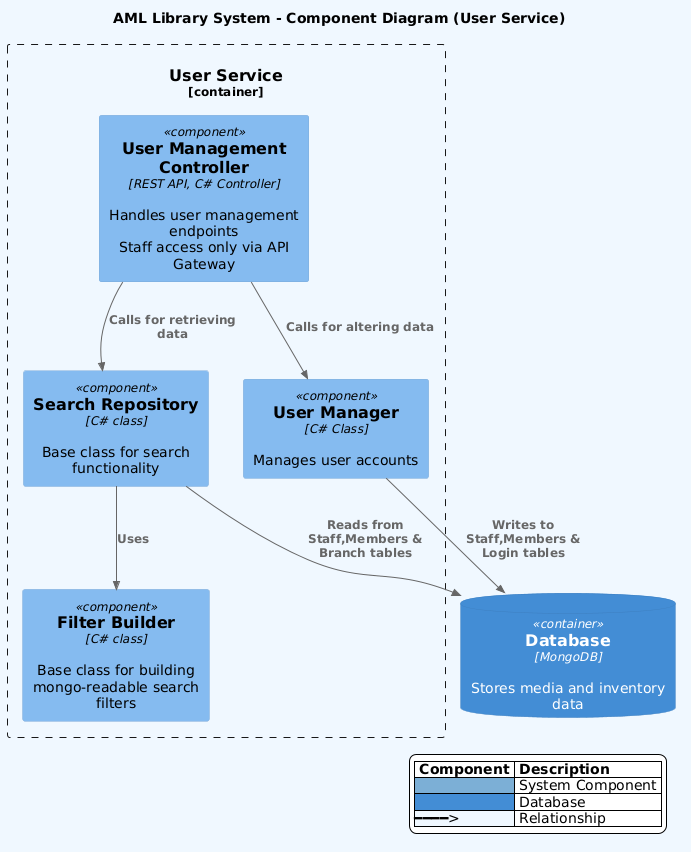

The diagram above was rendered by PlantUML. Its source (embedded in the PNG):
@startuml
!include https://raw.githubusercontent.com/plantuml-stdlib/C4-PlantUML/master/C4_Component.puml

title AML Library System - Component Diagram (User Service)

skinparam backgroundColor #F0F8FF
skinparam legendBackgroundColor white
skinparam legendBorderColor black
skinparam legendFontColor black
skinparam legendFontSize 14

legend bottom right
|= Component |= Description |
|<#7CAFD6>    | System Component |
|<#438DD5>    | Database |
|<#F0F8FF>━━━━>  | Relationship |
endlegend

    
    Container_Boundary(mediaService, "User Service") {
        Component(userManagementController, "User Management Controller", "REST API, C# Controller", "Handles user management endpoints\nStaff access only via API Gateway")
        Component(userManager, "User Manager", "C# Class", "Manages user accounts")
        Component(searchRepository, "Search Repository", "C# class", "Base class for search functionality")
        Component(filterBuilder, "Filter Builder", "C# class", "Base class for building mongo-readable search filters")
    }
    
    ContainerDb(database, "Database", "MongoDB", "Stores media and inventory data")


' Relationships

Rel(userManagementController, searchRepository, "Calls for retrieving data")

Rel(userManagementController, userManager, "Calls for altering data")
Rel(userManager, database, "Writes to Staff,Members & Login tables")
Rel(searchRepository, database, "Reads from Staff,Members & Branch tables")

Rel(searchRepository, filterBuilder, "Uses")
@enduml